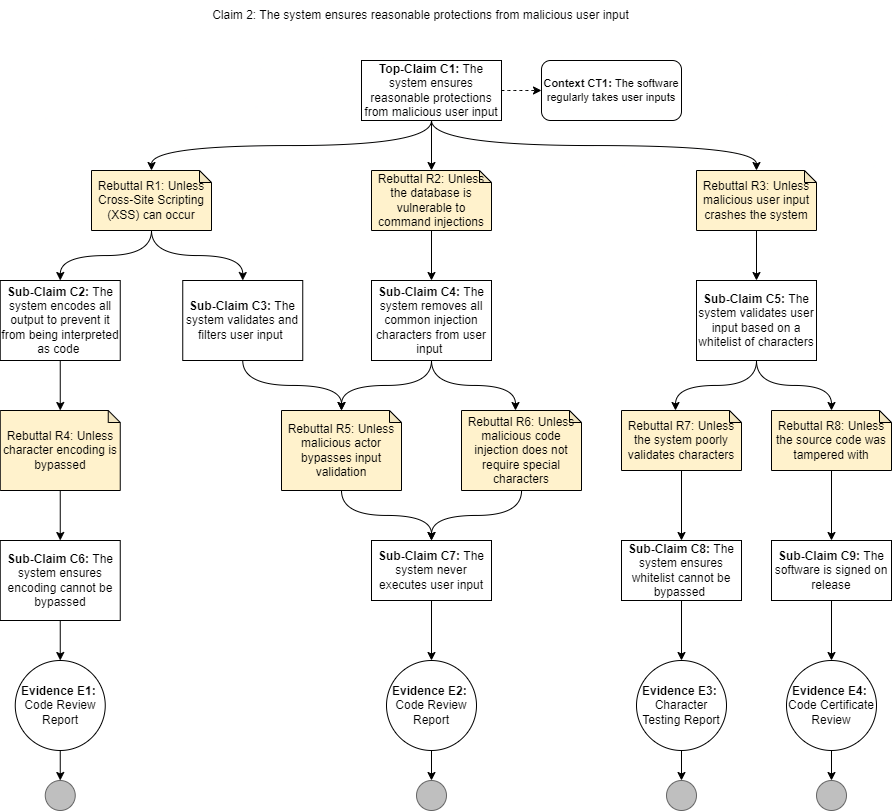

The diagram above was exported from draw.io. Its source (the exported page's mxGraphModel, read from the mxfile embedded in the PNG):
<mxGraphModel dx="1955" dy="854" grid="1" gridSize="10" guides="1" tooltips="1" connect="1" arrows="1" fold="1" page="1" pageScale="1" pageWidth="850" pageHeight="1100" math="0" shadow="0">
  <root>
    <mxCell id="0" />
    <mxCell id="1" parent="0" />
    <mxCell id="2tqyt6GawAUih1M6MdiW-1" value="Claim 2: The system ensures reasonable protections from malicious user input" style="text;html=1;strokeColor=none;fillColor=none;align=center;verticalAlign=middle;whiteSpace=wrap;rounded=0;" parent="1" vertex="1">
      <mxGeometry x="202.5" y="60" width="475" height="30" as="geometry" />
    </mxCell>
    <mxCell id="gzrWywMuShJwXTMHFFPe-21" style="edgeStyle=orthogonalEdgeStyle;curved=1;orthogonalLoop=1;jettySize=auto;html=1;exitX=0.5;exitY=1;exitDx=0;exitDy=0;entryX=0.5;entryY=0;entryDx=0;entryDy=0;entryPerimeter=0;" edge="1" parent="1" source="2tqyt6GawAUih1M6MdiW-2" target="gzrWywMuShJwXTMHFFPe-20">
      <mxGeometry relative="1" as="geometry" />
    </mxCell>
    <mxCell id="2tqyt6GawAUih1M6MdiW-2" value="&lt;b&gt;Top-Claim C1:&lt;/b&gt;&amp;nbsp;The system ensures reasonable protections from malicious user input" style="rounded=0;whiteSpace=wrap;html=1;" parent="1" vertex="1">
      <mxGeometry x="380" y="120" width="140" height="60" as="geometry" />
    </mxCell>
    <mxCell id="gJQfrmlCIir01tnQ2qw4-1" value="Rebuttal R2: Unless the database is vulnerable to command injections" style="shape=note;whiteSpace=wrap;html=1;backgroundOutline=1;darkOpacity=0.05;strokeColor=#000000;size=12;fillColor=#fff2cc;" parent="1" vertex="1">
      <mxGeometry x="390" y="230" width="120" height="60" as="geometry" />
    </mxCell>
    <mxCell id="gzrWywMuShJwXTMHFFPe-13" style="edgeStyle=orthogonalEdgeStyle;orthogonalLoop=1;jettySize=auto;html=1;exitX=0.5;exitY=1;exitDx=0;exitDy=0;entryX=0.5;entryY=0;entryDx=0;entryDy=0;entryPerimeter=0;curved=1;" edge="1" parent="1" source="gJQfrmlCIir01tnQ2qw4-2" target="gzrWywMuShJwXTMHFFPe-12">
      <mxGeometry relative="1" as="geometry" />
    </mxCell>
    <mxCell id="gJQfrmlCIir01tnQ2qw4-2" value="&lt;b&gt;Sub-Claim C4: &lt;/b&gt;The system removes all common injection characters from user input&amp;nbsp;" style="rounded=0;whiteSpace=wrap;html=1;strokeColor=#000000;" parent="1" vertex="1">
      <mxGeometry x="390" y="340" width="120" height="80" as="geometry" />
    </mxCell>
    <mxCell id="gJQfrmlCIir01tnQ2qw4-4" value="" style="endArrow=classic;html=1;rounded=0;exitX=0.5;exitY=1;exitDx=0;exitDy=0;entryX=0.5;entryY=0;entryDx=0;entryDy=0;edgeStyle=orthogonalEdgeStyle;curved=1;exitPerimeter=0;" parent="1" source="gJQfrmlCIir01tnQ2qw4-1" target="gJQfrmlCIir01tnQ2qw4-2" edge="1">
      <mxGeometry width="50" height="50" relative="1" as="geometry">
        <mxPoint x="454.9999999999998" y="310" as="sourcePoint" />
        <mxPoint x="575.0000000000002" y="350" as="targetPoint" />
      </mxGeometry>
    </mxCell>
    <mxCell id="gJQfrmlCIir01tnQ2qw4-6" value="" style="endArrow=classic;html=1;rounded=0;exitX=0.5;exitY=1;exitDx=0;exitDy=0;entryX=0.5;entryY=0;entryDx=0;entryDy=0;entryPerimeter=0;edgeStyle=orthogonalEdgeStyle;curved=1;" parent="1" source="2tqyt6GawAUih1M6MdiW-2" target="gJQfrmlCIir01tnQ2qw4-1" edge="1">
      <mxGeometry width="50" height="50" relative="1" as="geometry">
        <mxPoint x="540" y="190" as="sourcePoint" />
        <mxPoint x="295" y="260" as="targetPoint" />
      </mxGeometry>
    </mxCell>
    <mxCell id="gJQfrmlCIir01tnQ2qw4-37" value="Rebuttal R3: Unless malicious user input crashes the system" style="shape=note;whiteSpace=wrap;html=1;backgroundOutline=1;darkOpacity=0.05;strokeColor=#000000;size=12;fillColor=#fff2cc;" parent="1" vertex="1">
      <mxGeometry x="715" y="230" width="120" height="60" as="geometry" />
    </mxCell>
    <mxCell id="gJQfrmlCIir01tnQ2qw4-38" value="" style="endArrow=classic;html=1;rounded=0;exitX=0.5;exitY=1;exitDx=0;exitDy=0;entryX=0;entryY=0;entryDx=54;entryDy=0;edgeStyle=orthogonalEdgeStyle;curved=1;entryPerimeter=0;" parent="1" source="gJQfrmlCIir01tnQ2qw4-2" target="gzrWywMuShJwXTMHFFPe-7" edge="1">
      <mxGeometry width="50" height="50" relative="1" as="geometry">
        <mxPoint x="480" y="540" as="sourcePoint" />
        <mxPoint x="450" y="450" as="targetPoint" />
      </mxGeometry>
    </mxCell>
    <mxCell id="gJQfrmlCIir01tnQ2qw4-40" value="" style="endArrow=classic;html=1;rounded=0;entryX=0.5;entryY=0;entryDx=0;entryDy=0;entryPerimeter=0;edgeStyle=orthogonalEdgeStyle;curved=1;exitX=0.5;exitY=1;exitDx=0;exitDy=0;" parent="1" source="2tqyt6GawAUih1M6MdiW-2" target="gJQfrmlCIir01tnQ2qw4-37" edge="1">
      <mxGeometry width="50" height="50" relative="1" as="geometry">
        <mxPoint x="425" y="180" as="sourcePoint" />
        <mxPoint x="324.9999999999998" y="240" as="targetPoint" />
      </mxGeometry>
    </mxCell>
    <mxCell id="gJQfrmlCIir01tnQ2qw4-42" value="" style="endArrow=classic;html=1;rounded=0;entryX=0.5;entryY=0;entryDx=0;entryDy=0;edgeStyle=orthogonalEdgeStyle;curved=1;exitX=0.5;exitY=1;exitDx=0;exitDy=0;exitPerimeter=0;" parent="1" source="gJQfrmlCIir01tnQ2qw4-37" target="gzrWywMuShJwXTMHFFPe-15" edge="1">
      <mxGeometry width="50" height="50" relative="1" as="geometry">
        <mxPoint x="525.0000000000002" y="190" as="sourcePoint" />
        <mxPoint x="665" y="340" as="targetPoint" />
      </mxGeometry>
    </mxCell>
    <mxCell id="gJQfrmlCIir01tnQ2qw4-72" value="&lt;b&gt;Context CT1: &lt;/b&gt;The software regularly takes user inputs" style="rounded=1;whiteSpace=wrap;html=1;fontSize=11;" parent="1" vertex="1">
      <mxGeometry x="560" y="120" width="140" height="60" as="geometry" />
    </mxCell>
    <mxCell id="gJQfrmlCIir01tnQ2qw4-73" value="" style="endArrow=classic;html=1;rounded=0;entryX=0;entryY=0.5;entryDx=0;entryDy=0;edgeStyle=orthogonalEdgeStyle;curved=1;exitX=1;exitY=0.5;exitDx=0;exitDy=0;dashed=1;" parent="1" source="2tqyt6GawAUih1M6MdiW-2" target="gJQfrmlCIir01tnQ2qw4-72" edge="1">
      <mxGeometry width="50" height="50" relative="1" as="geometry">
        <mxPoint x="449.9999999999998" y="190" as="sourcePoint" />
        <mxPoint x="565.0000000000002" y="240" as="targetPoint" />
      </mxGeometry>
    </mxCell>
    <mxCell id="gzrWywMuShJwXTMHFFPe-4" value="&lt;b&gt;Evidence E2:&lt;/b&gt;&amp;nbsp;&lt;br&gt;Code Review Report" style="ellipse;whiteSpace=wrap;html=1;aspect=fixed;" vertex="1" parent="1">
      <mxGeometry x="405" y="720" width="90" height="90" as="geometry" />
    </mxCell>
    <mxCell id="gzrWywMuShJwXTMHFFPe-5" value="" style="ellipse;whiteSpace=wrap;html=1;aspect=fixed;strokeColor=#666666;fillColor=#BFBFBF;fontColor=#333333;" vertex="1" parent="1">
      <mxGeometry x="435" y="840" width="30" height="30" as="geometry" />
    </mxCell>
    <mxCell id="gzrWywMuShJwXTMHFFPe-6" value="" style="endArrow=classic;html=1;rounded=0;exitX=0.5;exitY=1;exitDx=0;exitDy=0;entryX=0.5;entryY=0;entryDx=0;entryDy=0;edgeStyle=orthogonalEdgeStyle;curved=1;" edge="1" parent="1" source="gzrWywMuShJwXTMHFFPe-4" target="gzrWywMuShJwXTMHFFPe-5">
      <mxGeometry width="50" height="50" relative="1" as="geometry">
        <mxPoint x="469.9999999999998" y="600" as="sourcePoint" />
        <mxPoint x="469.9999999999998" y="650" as="targetPoint" />
      </mxGeometry>
    </mxCell>
    <mxCell id="gzrWywMuShJwXTMHFFPe-10" style="edgeStyle=orthogonalEdgeStyle;orthogonalLoop=1;jettySize=auto;html=1;entryX=0.5;entryY=0;entryDx=0;entryDy=0;curved=1;" edge="1" parent="1" source="gzrWywMuShJwXTMHFFPe-7" target="gzrWywMuShJwXTMHFFPe-9">
      <mxGeometry relative="1" as="geometry" />
    </mxCell>
    <mxCell id="gzrWywMuShJwXTMHFFPe-7" value="Rebuttal R6: Unless malicious code injection does not require special characters" style="shape=note;whiteSpace=wrap;html=1;backgroundOutline=1;darkOpacity=0.05;strokeColor=#000000;size=12;fillColor=#fff2cc;" vertex="1" parent="1">
      <mxGeometry x="480" y="470" width="120" height="80" as="geometry" />
    </mxCell>
    <mxCell id="gzrWywMuShJwXTMHFFPe-11" style="edgeStyle=orthogonalEdgeStyle;rounded=0;orthogonalLoop=1;jettySize=auto;html=1;exitX=0.5;exitY=1;exitDx=0;exitDy=0;entryX=0.5;entryY=0;entryDx=0;entryDy=0;" edge="1" parent="1" source="gzrWywMuShJwXTMHFFPe-9" target="gzrWywMuShJwXTMHFFPe-4">
      <mxGeometry relative="1" as="geometry" />
    </mxCell>
    <mxCell id="gzrWywMuShJwXTMHFFPe-9" value="&lt;b&gt;Sub-Claim C7: &lt;/b&gt;The system never executes user input" style="rounded=0;whiteSpace=wrap;html=1;strokeColor=#000000;" vertex="1" parent="1">
      <mxGeometry x="390" y="600" width="120" height="60" as="geometry" />
    </mxCell>
    <mxCell id="gzrWywMuShJwXTMHFFPe-14" style="edgeStyle=orthogonalEdgeStyle;curved=1;orthogonalLoop=1;jettySize=auto;html=1;exitX=0.5;exitY=1;exitDx=0;exitDy=0;exitPerimeter=0;entryX=0.5;entryY=0;entryDx=0;entryDy=0;" edge="1" parent="1" source="gzrWywMuShJwXTMHFFPe-12" target="gzrWywMuShJwXTMHFFPe-9">
      <mxGeometry relative="1" as="geometry" />
    </mxCell>
    <mxCell id="gzrWywMuShJwXTMHFFPe-12" value="Rebuttal R5: Unless malicious actor bypasses input validation" style="shape=note;whiteSpace=wrap;html=1;backgroundOutline=1;darkOpacity=0.05;strokeColor=#000000;size=12;fillColor=#fff2cc;" vertex="1" parent="1">
      <mxGeometry x="300" y="470" width="120" height="80" as="geometry" />
    </mxCell>
    <mxCell id="gzrWywMuShJwXTMHFFPe-25" style="edgeStyle=orthogonalEdgeStyle;curved=1;orthogonalLoop=1;jettySize=auto;html=1;exitX=0.5;exitY=1;exitDx=0;exitDy=0;entryX=0.5;entryY=0;entryDx=0;entryDy=0;entryPerimeter=0;" edge="1" parent="1" source="gzrWywMuShJwXTMHFFPe-15" target="gzrWywMuShJwXTMHFFPe-23">
      <mxGeometry relative="1" as="geometry" />
    </mxCell>
    <mxCell id="gzrWywMuShJwXTMHFFPe-28" style="edgeStyle=orthogonalEdgeStyle;curved=1;orthogonalLoop=1;jettySize=auto;html=1;exitX=0.5;exitY=1;exitDx=0;exitDy=0;entryX=0;entryY=0;entryDx=54;entryDy=0;entryPerimeter=0;" edge="1" parent="1" source="gzrWywMuShJwXTMHFFPe-15" target="gzrWywMuShJwXTMHFFPe-27">
      <mxGeometry relative="1" as="geometry" />
    </mxCell>
    <mxCell id="gzrWywMuShJwXTMHFFPe-15" value="&lt;b&gt;Sub-Claim C5: &lt;/b&gt;The system validates user input based on a whitelist of characters" style="rounded=0;whiteSpace=wrap;html=1;strokeColor=#000000;" vertex="1" parent="1">
      <mxGeometry x="715" y="340" width="120" height="80" as="geometry" />
    </mxCell>
    <mxCell id="gzrWywMuShJwXTMHFFPe-16" value="&lt;b&gt;Evidence E3:&lt;/b&gt;&amp;nbsp;&lt;br&gt;Character Testing Report" style="ellipse;whiteSpace=wrap;html=1;aspect=fixed;" vertex="1" parent="1">
      <mxGeometry x="655" y="720" width="90" height="90" as="geometry" />
    </mxCell>
    <mxCell id="gzrWywMuShJwXTMHFFPe-17" value="" style="ellipse;whiteSpace=wrap;html=1;aspect=fixed;strokeColor=#666666;fillColor=#BFBFBF;fontColor=#333333;" vertex="1" parent="1">
      <mxGeometry x="685" y="840" width="30" height="30" as="geometry" />
    </mxCell>
    <mxCell id="gzrWywMuShJwXTMHFFPe-18" value="" style="endArrow=classic;html=1;rounded=0;exitX=0.5;exitY=1;exitDx=0;exitDy=0;entryX=0.5;entryY=0;entryDx=0;entryDy=0;edgeStyle=orthogonalEdgeStyle;curved=1;" edge="1" parent="1" source="gzrWywMuShJwXTMHFFPe-16" target="gzrWywMuShJwXTMHFFPe-17">
      <mxGeometry width="50" height="50" relative="1" as="geometry">
        <mxPoint x="719.9999999999998" y="600" as="sourcePoint" />
        <mxPoint x="719.9999999999998" y="650" as="targetPoint" />
      </mxGeometry>
    </mxCell>
    <mxCell id="gzrWywMuShJwXTMHFFPe-37" style="edgeStyle=orthogonalEdgeStyle;curved=1;orthogonalLoop=1;jettySize=auto;html=1;exitX=0.5;exitY=1;exitDx=0;exitDy=0;exitPerimeter=0;entryX=0.5;entryY=0;entryDx=0;entryDy=0;" edge="1" parent="1" source="gzrWywMuShJwXTMHFFPe-20" target="gzrWywMuShJwXTMHFFPe-22">
      <mxGeometry relative="1" as="geometry" />
    </mxCell>
    <mxCell id="gzrWywMuShJwXTMHFFPe-39" style="edgeStyle=orthogonalEdgeStyle;curved=1;orthogonalLoop=1;jettySize=auto;html=1;exitX=0.5;exitY=1;exitDx=0;exitDy=0;exitPerimeter=0;" edge="1" parent="1" source="gzrWywMuShJwXTMHFFPe-20" target="gzrWywMuShJwXTMHFFPe-38">
      <mxGeometry relative="1" as="geometry" />
    </mxCell>
    <mxCell id="gzrWywMuShJwXTMHFFPe-20" value="Rebuttal R1: Unless Cross-Site Scripting (XSS) can occur" style="shape=note;whiteSpace=wrap;html=1;backgroundOutline=1;darkOpacity=0.05;strokeColor=#000000;size=12;fillColor=#fff2cc;" vertex="1" parent="1">
      <mxGeometry x="110" y="230" width="120" height="60" as="geometry" />
    </mxCell>
    <mxCell id="gzrWywMuShJwXTMHFFPe-36" style="edgeStyle=orthogonalEdgeStyle;curved=1;orthogonalLoop=1;jettySize=auto;html=1;exitX=0.5;exitY=1;exitDx=0;exitDy=0;entryX=0.5;entryY=0;entryDx=0;entryDy=0;entryPerimeter=0;" edge="1" parent="1" source="gzrWywMuShJwXTMHFFPe-22" target="gzrWywMuShJwXTMHFFPe-12">
      <mxGeometry relative="1" as="geometry">
        <mxPoint x="30" y="440" as="targetPoint" />
      </mxGeometry>
    </mxCell>
    <mxCell id="gzrWywMuShJwXTMHFFPe-22" value="&lt;b&gt;Sub-Claim C3: &lt;/b&gt;The system validates and filters user input&amp;nbsp;" style="rounded=0;whiteSpace=wrap;html=1;strokeColor=#000000;" vertex="1" parent="1">
      <mxGeometry x="201.25" y="340" width="120" height="80" as="geometry" />
    </mxCell>
    <mxCell id="gzrWywMuShJwXTMHFFPe-26" style="edgeStyle=orthogonalEdgeStyle;curved=1;orthogonalLoop=1;jettySize=auto;html=1;exitX=0.5;exitY=1;exitDx=0;exitDy=0;exitPerimeter=0;entryX=0.5;entryY=0;entryDx=0;entryDy=0;" edge="1" parent="1" source="gzrWywMuShJwXTMHFFPe-23" target="gzrWywMuShJwXTMHFFPe-24">
      <mxGeometry relative="1" as="geometry" />
    </mxCell>
    <mxCell id="gzrWywMuShJwXTMHFFPe-23" value="Rebuttal R8: Unless the source code was tampered with" style="shape=note;whiteSpace=wrap;html=1;backgroundOutline=1;darkOpacity=0.05;strokeColor=#000000;size=12;fillColor=#fff2cc;" vertex="1" parent="1">
      <mxGeometry x="790" y="470" width="120" height="60" as="geometry" />
    </mxCell>
    <mxCell id="gzrWywMuShJwXTMHFFPe-35" style="edgeStyle=orthogonalEdgeStyle;curved=1;orthogonalLoop=1;jettySize=auto;html=1;exitX=0.5;exitY=1;exitDx=0;exitDy=0;entryX=0.5;entryY=0;entryDx=0;entryDy=0;" edge="1" parent="1" source="gzrWywMuShJwXTMHFFPe-24" target="gzrWywMuShJwXTMHFFPe-32">
      <mxGeometry relative="1" as="geometry" />
    </mxCell>
    <mxCell id="gzrWywMuShJwXTMHFFPe-24" value="&lt;b&gt;Sub-Claim C9: &lt;/b&gt;The software is signed on release" style="rounded=0;whiteSpace=wrap;html=1;strokeColor=#000000;" vertex="1" parent="1">
      <mxGeometry x="790" y="600" width="120" height="60" as="geometry" />
    </mxCell>
    <mxCell id="gzrWywMuShJwXTMHFFPe-31" style="edgeStyle=orthogonalEdgeStyle;curved=1;orthogonalLoop=1;jettySize=auto;html=1;exitX=0.5;exitY=1;exitDx=0;exitDy=0;exitPerimeter=0;entryX=0.5;entryY=0;entryDx=0;entryDy=0;" edge="1" parent="1" source="gzrWywMuShJwXTMHFFPe-27" target="gzrWywMuShJwXTMHFFPe-29">
      <mxGeometry relative="1" as="geometry" />
    </mxCell>
    <mxCell id="gzrWywMuShJwXTMHFFPe-27" value="Rebuttal R7: Unless the system poorly validates characters" style="shape=note;whiteSpace=wrap;html=1;backgroundOutline=1;darkOpacity=0.05;strokeColor=#000000;size=12;fillColor=#fff2cc;" vertex="1" parent="1">
      <mxGeometry x="640" y="470" width="120" height="60" as="geometry" />
    </mxCell>
    <mxCell id="gzrWywMuShJwXTMHFFPe-30" style="edgeStyle=orthogonalEdgeStyle;curved=1;orthogonalLoop=1;jettySize=auto;html=1;exitX=0.5;exitY=1;exitDx=0;exitDy=0;entryX=0.5;entryY=0;entryDx=0;entryDy=0;" edge="1" parent="1" source="gzrWywMuShJwXTMHFFPe-29" target="gzrWywMuShJwXTMHFFPe-16">
      <mxGeometry relative="1" as="geometry" />
    </mxCell>
    <mxCell id="gzrWywMuShJwXTMHFFPe-29" value="&lt;b&gt;Sub-Claim C8: &lt;/b&gt;The system ensures whitelist cannot be bypassed&amp;nbsp;" style="rounded=0;whiteSpace=wrap;html=1;strokeColor=#000000;" vertex="1" parent="1">
      <mxGeometry x="640" y="600" width="120" height="60" as="geometry" />
    </mxCell>
    <mxCell id="gzrWywMuShJwXTMHFFPe-32" value="&lt;b&gt;Evidence E4:&lt;/b&gt;&amp;nbsp;&lt;br&gt;Code Certificate Review" style="ellipse;whiteSpace=wrap;html=1;aspect=fixed;" vertex="1" parent="1">
      <mxGeometry x="805" y="720" width="90" height="90" as="geometry" />
    </mxCell>
    <mxCell id="gzrWywMuShJwXTMHFFPe-33" value="" style="ellipse;whiteSpace=wrap;html=1;aspect=fixed;strokeColor=#666666;fillColor=#BFBFBF;fontColor=#333333;" vertex="1" parent="1">
      <mxGeometry x="835" y="840" width="30" height="30" as="geometry" />
    </mxCell>
    <mxCell id="gzrWywMuShJwXTMHFFPe-34" value="" style="endArrow=classic;html=1;rounded=0;exitX=0.5;exitY=1;exitDx=0;exitDy=0;entryX=0.5;entryY=0;entryDx=0;entryDy=0;edgeStyle=orthogonalEdgeStyle;curved=1;" edge="1" parent="1" source="gzrWywMuShJwXTMHFFPe-32" target="gzrWywMuShJwXTMHFFPe-33">
      <mxGeometry width="50" height="50" relative="1" as="geometry">
        <mxPoint x="869.9999999999998" y="600" as="sourcePoint" />
        <mxPoint x="869.9999999999998" y="650" as="targetPoint" />
      </mxGeometry>
    </mxCell>
    <mxCell id="gzrWywMuShJwXTMHFFPe-41" style="edgeStyle=orthogonalEdgeStyle;curved=1;orthogonalLoop=1;jettySize=auto;html=1;exitX=0.5;exitY=1;exitDx=0;exitDy=0;entryX=0.5;entryY=0;entryDx=0;entryDy=0;entryPerimeter=0;" edge="1" parent="1" source="gzrWywMuShJwXTMHFFPe-38" target="gzrWywMuShJwXTMHFFPe-40">
      <mxGeometry relative="1" as="geometry" />
    </mxCell>
    <mxCell id="gzrWywMuShJwXTMHFFPe-38" value="&lt;b&gt;Sub-Claim C2: &lt;/b&gt;The system encodes all output to prevent it from being interpreted as code&amp;nbsp;" style="rounded=0;whiteSpace=wrap;html=1;strokeColor=#000000;" vertex="1" parent="1">
      <mxGeometry x="18.75" y="340" width="120" height="80" as="geometry" />
    </mxCell>
    <mxCell id="gzrWywMuShJwXTMHFFPe-46" style="edgeStyle=orthogonalEdgeStyle;curved=1;orthogonalLoop=1;jettySize=auto;html=1;exitX=0.5;exitY=1;exitDx=0;exitDy=0;exitPerimeter=0;entryX=0.5;entryY=0;entryDx=0;entryDy=0;" edge="1" parent="1" source="gzrWywMuShJwXTMHFFPe-40" target="gzrWywMuShJwXTMHFFPe-42">
      <mxGeometry relative="1" as="geometry" />
    </mxCell>
    <mxCell id="gzrWywMuShJwXTMHFFPe-40" value="Rebuttal R4: Unless character encoding is bypassed" style="shape=note;whiteSpace=wrap;html=1;backgroundOutline=1;darkOpacity=0.05;strokeColor=#000000;size=12;fillColor=#fff2cc;" vertex="1" parent="1">
      <mxGeometry x="18.75" y="470" width="120" height="80" as="geometry" />
    </mxCell>
    <mxCell id="gzrWywMuShJwXTMHFFPe-47" style="edgeStyle=orthogonalEdgeStyle;curved=1;orthogonalLoop=1;jettySize=auto;html=1;exitX=0.5;exitY=1;exitDx=0;exitDy=0;entryX=0.5;entryY=0;entryDx=0;entryDy=0;" edge="1" parent="1" source="gzrWywMuShJwXTMHFFPe-42" target="gzrWywMuShJwXTMHFFPe-43">
      <mxGeometry relative="1" as="geometry" />
    </mxCell>
    <mxCell id="gzrWywMuShJwXTMHFFPe-42" value="&lt;b&gt;Sub-Claim C6: &lt;/b&gt;The system ensures encoding cannot be bypassed" style="rounded=0;whiteSpace=wrap;html=1;strokeColor=#000000;" vertex="1" parent="1">
      <mxGeometry x="18.75" y="600" width="120" height="80" as="geometry" />
    </mxCell>
    <mxCell id="gzrWywMuShJwXTMHFFPe-43" value="&lt;b&gt;Evidence E1:&lt;/b&gt;&amp;nbsp;&lt;br&gt;Code Review Report" style="ellipse;whiteSpace=wrap;html=1;aspect=fixed;" vertex="1" parent="1">
      <mxGeometry x="33.75" y="720" width="90" height="90" as="geometry" />
    </mxCell>
    <mxCell id="gzrWywMuShJwXTMHFFPe-44" value="" style="ellipse;whiteSpace=wrap;html=1;aspect=fixed;strokeColor=#666666;fillColor=#BFBFBF;fontColor=#333333;" vertex="1" parent="1">
      <mxGeometry x="63.75" y="840" width="30" height="30" as="geometry" />
    </mxCell>
    <mxCell id="gzrWywMuShJwXTMHFFPe-45" value="" style="endArrow=classic;html=1;rounded=0;exitX=0.5;exitY=1;exitDx=0;exitDy=0;entryX=0.5;entryY=0;entryDx=0;entryDy=0;edgeStyle=orthogonalEdgeStyle;curved=1;" edge="1" parent="1" source="gzrWywMuShJwXTMHFFPe-43" target="gzrWywMuShJwXTMHFFPe-44">
      <mxGeometry width="50" height="50" relative="1" as="geometry">
        <mxPoint x="98.74999999999977" y="600" as="sourcePoint" />
        <mxPoint x="98.74999999999977" y="650" as="targetPoint" />
      </mxGeometry>
    </mxCell>
  </root>
</mxGraphModel>